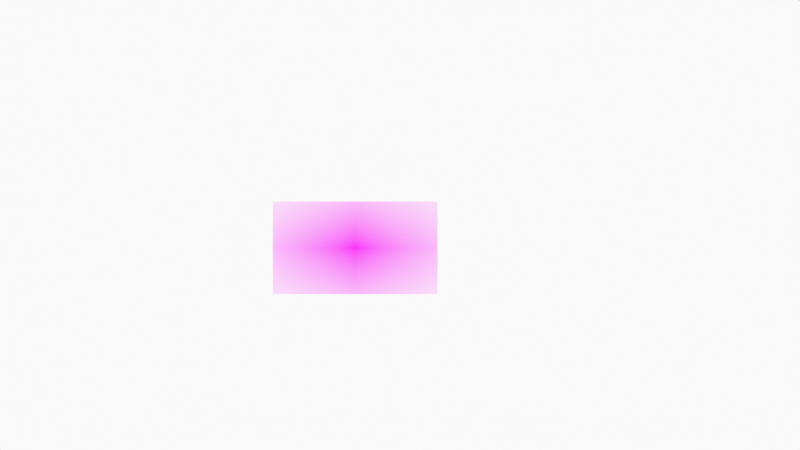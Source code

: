 # Source: google_pavilion_above_north_east.blend  (saved by Blender 2.92.15; exported with 4.5.12 LTS)
import bpy
from mathutils import Matrix  # noqa: F401  (used for matrix-valued properties, if any)

bpy.ops.wm.read_factory_settings(use_empty=True)
scene = bpy.context.scene
scene.name = 'Scene'

# ---- collections
col_collection = bpy.data.collections.new('Collection'); scene.collection.children.link(col_collection)
col_camera = bpy.data.collections.new('Camera'); scene.collection.children.link(col_camera)
col_trace___google_pavilion__above_ne_cam_at_53m = bpy.data.collections.new('Trace - Google Pavilion  above NE cam at 53m'); scene.collection.children.link(col_trace___google_pavilion__above_ne_cam_at_53m)

# ---- images (referenced by path relative to the original .blend; pixels are not part of the script)
import os
ASSET_DIR = os.environ.get("B2B_ASSET_DIR", "")  # directory of the original .blend (textures are referenced by path, not embedded)
HERE = os.path.dirname(os.path.abspath(__file__))  # packed textures are extracted next to this script under _unpacked/

def load_image(name, relpath, width, height, colorspace="sRGB"):
    """Load a texture the original file referenced (path relative to the .blend, or extracted next to this script)."""
    p = next((c for c in (os.path.join(HERE, relpath), os.path.join(ASSET_DIR, relpath)) if relpath and os.path.exists(c)), "")
    if p:
        img = bpy.data.images.load(p, check_existing=True)
        img.name = name
    else:  # same state as the original file: an image datablock whose file is absent (Cycles renders it pink)
        img = bpy.data.images.new(name, width, height)
        img.source = "FILE"
        img.filepath = "//" + (relpath or name)
    img.colorspace_settings.name = colorspace
    return img
img_google_pavilion_above_north_east_cam_at_53m_png_001 = load_image('google pavilion above north east cam at 53m.PNG.001', 'google pavilion above north east cam at 53m.PNG', 1024, 1024, 'sRGB')

# ---- materials (node trees are filled in below, after node groups)
mat_google_pavilion_above_north_east_cam_at_53m = bpy.data.materials.new('google pavilion above north east cam at 53m')
mat_google_pavilion_above_north_east_cam_at_53m.surface_render_method = 'BLENDED'
mat_google_pavilion_above_north_east_cam_at_53m.blend_method = 'BLEND'
mat_google_pavilion_above_north_east_cam_at_53m.use_transparent_shadow = False
mat_solid_stroke = bpy.data.materials.new('Solid Stroke')
mat_solid_stroke.use_transparent_shadow = False
mat_squares_stroke = bpy.data.materials.new('Squares Stroke')
mat_squares_stroke.use_transparent_shadow = False
mat_solid_fill = bpy.data.materials.new('Solid Fill')
mat_solid_fill.use_transparent_shadow = False
mat_dots_stroke = bpy.data.materials.new('Dots Stroke')
mat_dots_stroke.use_transparent_shadow = False

# ---- node groups
ng_offset_radius_gpv3_conversion = bpy.data.node_groups.new('Offset Radius GPv3 Conversion', 'GeometryNodeTree')
_s = ng_offset_radius_gpv3_conversion.interface.new_socket(name='Geometry', in_out='OUTPUT', socket_type='NodeSocketGeometry')
_s = ng_offset_radius_gpv3_conversion.interface.new_socket(name='Geometry', in_out='INPUT', socket_type='NodeSocketGeometry')
_s = ng_offset_radius_gpv3_conversion.interface.new_socket(name='Offset', in_out='INPUT', socket_type='NodeSocketFloat')
_s.subtype = 'DISTANCE'
_s = ng_offset_radius_gpv3_conversion.interface.new_socket(name='Layer', in_out='INPUT', socket_type='NodeSocketString')
ng_offset_radius_gpv3_conversion.is_modifier = True
_N = ng_offset_radius_gpv3_conversion.nodes; _L = ng_offset_radius_gpv3_conversion.links
n0 = _N.new('NodeGroupOutput'); n0.name = 'Group Output'; n0.location = (800, 160)
n1 = _N.new('NodeGroupInput'); n1.name = 'Group Input'; n1.location = (0, 160)
n2 = _N.new('GeometryNodeSetCurveRadius'); n2.name = 'Set Curve Radius'; n2.location = (600, 160)
n3 = _N.new('GeometryNodeInputNamedLayerSelection'); n3.name = 'Named Layer Selection'; n3.location = (200, 100)
n4 = _N.new('GeometryNodeInputRadius'); n4.name = 'Radius'; n4.location = (0, 0)
n5 = _N.new('ShaderNodeMath'); n5.name = 'Math'; n5.location = (200, 0)
n6 = _N.new('ShaderNodeClamp'); n6.name = 'Clamp'; n6.location = (400, 0)
n6.inputs[2].default_value = 3.403e+38
_L.new(n1.outputs[0], n2.inputs[0])
_L.new(n2.outputs[0], n0.inputs[0])
_L.new(n1.outputs[2], n3.inputs[0])
_L.new(n3.outputs[0], n2.inputs[1])
_L.new(n1.outputs[1], n5.inputs[0])
_L.new(n4.outputs[0], n5.inputs[1])
_L.new(n5.outputs[0], n6.inputs[0])
_L.new(n6.outputs[0], n2.inputs[2])
n0.is_active_output = True

# ---- material node trees
mat_google_pavilion_above_north_east_cam_at_53m.use_nodes = True; mat_google_pavilion_above_north_east_cam_at_53m.node_tree.nodes.clear()
_N = mat_google_pavilion_above_north_east_cam_at_53m.node_tree.nodes; _L = mat_google_pavilion_above_north_east_cam_at_53m.node_tree.links
n0 = _N.new('ShaderNodeOutputMaterial'); n0.name = 'Material Output'; n0.location = (300, 300)
n1 = _N.new('ShaderNodeTexImage'); n1.name = 'Image Texture'; n1.location = (-200, 300)
n1.image = img_google_pavilion_above_north_east_cam_at_53m_png_001
n1.extension = 'CLIP'
n2 = _N.new('ShaderNodeBsdfPrincipled'); n2.name = 'Principled BSDF'; n2.location = (0, 300)
n2.distribution = 'GGX'
n2.subsurface_method = 'BURLEY'
n2.inputs[3].default_value = 1.45
n2.inputs[27].default_value = (0.0, 0.0, 0.0, 1.0)
n2.inputs[28].default_value = 1.0
_L.new(n1.outputs[0], n2.inputs[0])
_L.new(n1.outputs[1], n2.inputs[4])
_L.new(n2.outputs[0], n0.inputs[0])
n0.is_active_output = True
mat_dots_stroke.use_nodes = True; mat_dots_stroke.node_tree.nodes.clear()
_N = mat_dots_stroke.node_tree.nodes; _L = mat_dots_stroke.node_tree.links
n0 = _N.new('ShaderNodeOutputMaterial'); n0.name = 'Material Output'; n0.location = (300, 300)
n1 = _N.new('ShaderNodeBsdfPrincipled'); n1.name = 'Principled BSDF'; n1.location = (10, 300)
n1.distribution = 'GGX'
n1.subsurface_method = 'BURLEY'
n1.inputs[2].default_value = 0.4
n1.inputs[3].default_value = 1.45
n1.inputs[27].default_value = (0.0, 0.0, 0.0, 1.0)
n1.inputs[28].default_value = 1.0
_L.new(n1.outputs[0], n0.inputs[0])
n0.is_active_output = True

# ---- world
world_world = bpy.data.worlds.new('World'); scene.world = world_world
world_world.use_nodes = True; world_world.node_tree.nodes.clear()
_N = world_world.node_tree.nodes; _L = world_world.node_tree.links
n0 = _N.new('ShaderNodeOutputWorld'); n0.name = 'World Output'; n0.location = (300, 300)
n1 = _N.new('ShaderNodeBackground'); n1.name = 'Background'; n1.location = (10, 300)
n1.inputs[0].default_value = (0.9513, 0.9513, 0.9513, 1.0)
_L.new(n1.outputs[0], n0.inputs[0])
n0.is_active_output = True
world_world.color = (0.9513, 0.9513, 0.9513)
world_world.use_sun_shadow = False
world_world.sun_shadow_jitter_overblur = 0.0

# ---- cameras
cam_camera = bpy.data.cameras.new('Camera')
cam_camera.display_size = 2.0

# ---- meshes
me_google_pavilion_above_north_east_cam_at_53m_001 = bpy.data.meshes.new('google pavilion above north east cam at 53m.001')
me_google_pavilion_above_north_east_cam_at_53m_001.from_pydata([(-0.8889, -0.5, 0.0), (0.8889, -0.5, 0.0), (-0.8889, 0.5, 0.0), (0.8889, 0.5, 0.0)], [], [(0, 1, 3, 2)])
_uv = me_google_pavilion_above_north_east_cam_at_53m_001.uv_layers.new(name='UVMap')
_uv.uv.foreach_set('vector', [0.0, 0.0, 1.0, 0.0, 1.0, 1.0, 0.0, 1.0])
me_google_pavilion_above_north_east_cam_at_53m_001.materials.append(mat_google_pavilion_above_north_east_cam_at_53m)
me_google_pavilion_above_north_east_cam_at_53m_001.use_remesh_fix_poles = True
me_google_pavilion_above_north_east_cam_at_53m_001.use_remesh_preserve_attributes = False
me_google_pavilion_above_north_east_cam_at_53m_001.use_mirror_vertex_groups = False
me_google_pavilion_above_north_east_cam_at_53m_001.update()

# ---- objects
ob_google_pavilion_above_north_east_cam_at_53m_001 = bpy.data.objects.new('google pavilion above north east cam at 53m.001', me_google_pavilion_above_north_east_cam_at_53m_001)
ob_camera = bpy.data.objects.new('Camera', cam_camera)
ob_stroke = bpy.data.objects.new('Stroke', None)

# ---- transforms, parenting, visibility, modifiers, constraints
ob_google_pavilion_above_north_east_cam_at_53m_001.location = (-0.484, 0.0, -0.2438)
ob_google_pavilion_above_north_east_cam_at_53m_001.rotation_euler = (1.571, 0.0, 0.0)
ob_google_pavilion_above_north_east_cam_at_53m_001.lineart.crease_threshold = 0.0
ob_camera.location = (0.0, -12.0, 0.0)
ob_camera.rotation_euler = (1.571, -0.0, -0.0)
ob_camera.empty_image_side = 'FRONT'
ob_camera.lineart.crease_threshold = 0.0
ob_stroke.location = (0.0, 0.0, 0.0)
ob_stroke.empty_display_size = 0.2
ob_stroke.empty_image_offset = (0.0, 0.0)
ob_stroke.empty_image_side = 'FRONT'
ob_stroke.color = (1.0, 0.001031, 0.0, 1.0)
ob_stroke.use_grease_pencil_lights = True
ob_stroke.lineart.crease_threshold = 0.0
_m = ob_stroke.modifiers.new('Tint Fills', 'GREASE_PENCIL_TINT')
_m.show_render = True
_m.tree_node_filter = 'Fills'
_m.custom_curve.use_clip = True
_m.custom_curve.clip_max_x = 1.0
_m.custom_curve.clip_max_y = 1.0
_m.custom_curve.extend = 'EXTRAPOLATED'
_m.custom_curve.white_level = (1.0, 1.0, 1.0)
_m.factor = 0.0
_m.color = (0.0, 0.0, 0.0)
_m = ob_stroke.modifiers.new('Thickness Fills', 'NODES')
_m.node_group = ng_offset_radius_gpv3_conversion
_gi = [s.identifier for s in ng_offset_radius_gpv3_conversion.interface.items_tree if s.item_type == 'SOCKET' and s.in_out == 'INPUT']
_m[_gi[2]] = 'Fills'  # Layer
_m = ob_stroke.modifiers.new('Tint Lines', 'GREASE_PENCIL_TINT')
_m.show_render = True
_m.tree_node_filter = 'Lines'
_m.custom_curve.use_clip = True
_m.custom_curve.clip_max_x = 1.0
_m.custom_curve.clip_max_y = 1.0
_m.custom_curve.extend = 'EXTRAPOLATED'
_m.custom_curve.white_level = (1.0, 1.0, 1.0)
_m.factor = 0.0
_m.color = (1.0, 0.0, 0.007845)
_m = ob_stroke.modifiers.new('Thickness Lines', 'NODES')
_m.node_group = ng_offset_radius_gpv3_conversion
_gi = [s.identifier for s in ng_offset_radius_gpv3_conversion.interface.items_tree if s.item_type == 'SOCKET' and s.in_out == 'INPUT']
_m[_gi[2]] = 'Lines'  # Layer
_m = ob_stroke.modifiers.new('Thickness', 'GREASE_PENCIL_THICKNESS')
_m.show_render = True
_m.custom_curve.use_clip = True
_m.custom_curve.clip_max_x = 1.0
_m.custom_curve.clip_max_y = 1.0
_m.custom_curve.extend = 'EXTRAPOLATED'
_m.custom_curve.white_level = (1.0, 1.0, 1.0)

# ---- collection membership
col_collection.objects.link(ob_google_pavilion_above_north_east_cam_at_53m_001)
col_camera.objects.link(ob_camera)
col_trace___google_pavilion__above_ne_cam_at_53m.objects.link(ob_stroke)

# ---- scene / render settings (as saved in the file)
scene.camera = ob_camera
scene.frame_start = 1; scene.frame_end = 250; scene.frame_set(1)
scene.render.engine = 'BLENDER_EEVEE_NEXT'
scene.cycles.use_denoising = False
scene.cycles.samples = 128
scene.cycles.sampling_pattern = 'TABULATED_SOBOL'
scene.cycles.use_adaptive_sampling = False
scene.cycles.use_light_tree = False
scene.view_settings.view_transform = 'Standard'
bpy.context.view_layer.update()
